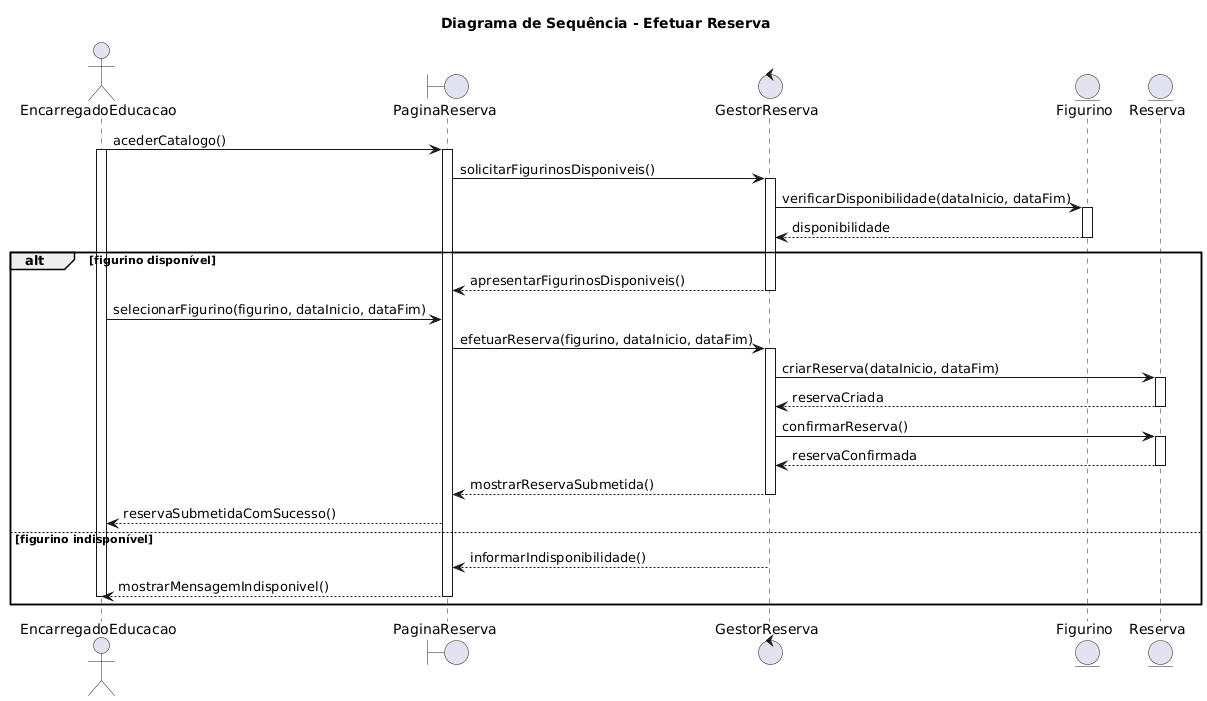

The diagram above was rendered by PlantUML. Its source (embedded in the PNG):
@startuml
title Diagrama de Sequência - Efetuar Reserva

actor EncarregadoEducacao
boundary PaginaReserva
control GestorReserva
entity Figurino
entity Reserva



EncarregadoEducacao -> PaginaReserva : acederCatalogo()
activate EncarregadoEducacao
activate PaginaReserva

PaginaReserva -> GestorReserva : solicitarFigurinosDisponiveis()
activate GestorReserva

GestorReserva -> Figurino : verificarDisponibilidade(dataInicio, dataFim)
activate Figurino
Figurino --> GestorReserva : disponibilidade
deactivate Figurino

alt figurino disponível
    GestorReserva --> PaginaReserva : apresentarFigurinosDisponiveis()
    deactivate GestorReserva

    EncarregadoEducacao -> PaginaReserva : selecionarFigurino(figurino, dataInicio, dataFim)

    PaginaReserva -> GestorReserva : efetuarReserva(figurino, dataInicio, dataFim)
    activate GestorReserva

    GestorReserva -> Reserva : criarReserva(dataInicio, dataFim)
    activate Reserva
    Reserva --> GestorReserva : reservaCriada
    deactivate Reserva

    GestorReserva -> Reserva : confirmarReserva()
    activate Reserva
    Reserva --> GestorReserva : reservaConfirmada
    deactivate Reserva

    GestorReserva --> PaginaReserva : mostrarReservaSubmetida()
    deactivate GestorReserva

    PaginaReserva --> EncarregadoEducacao : reservaSubmetidaComSucesso()

else figurino indisponível
    GestorReserva --> PaginaReserva : informarIndisponibilidade()
    deactivate GestorReserva

    PaginaReserva --> EncarregadoEducacao : mostrarMensagemIndisponivel()
deactivate PaginaReserva
deactivate EncarregadoEducacao
end
@enduml